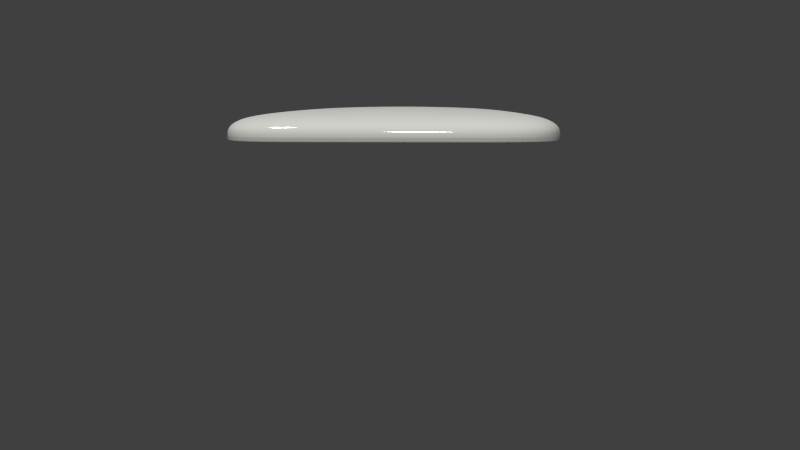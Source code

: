 # Source: Pad.blend  (saved by Blender 2.78.0; exported with 4.5.12 LTS)
import bpy
from mathutils import Matrix  # noqa: F401  (used for matrix-valued properties, if any)

bpy.ops.wm.read_factory_settings(use_empty=True)
scene = bpy.context.scene
scene.name = 'Scene'

# ---- collections
col_collection_1 = bpy.data.collections.new('Collection 1'); scene.collection.children.link(col_collection_1)

# ---- materials (node trees are filled in below, after node groups)
mat_ceramic = bpy.data.materials.new('ceramic')
mat_ceramic.alpha_threshold = 0.0
mat_ceramic.diffuse_color = (0.6189, 0.7461, 0.9551, 1.0)
mat_ceramic.roughness = 0.5
mat_ceramic.line_color = (0.0, 0.0, 0.0, 1.0)
mat_plastic = bpy.data.materials.new('plastic')
mat_plastic.alpha_threshold = 0.0
mat_plastic.diffuse_color = (0.9258, 0.9258, 0.9258, 1.0)
mat_plastic.roughness = 0.5
mat_plastic.line_color = (0.0, 0.0, 0.0, 1.0)

# ---- material node trees
mat_ceramic.use_nodes = True; mat_ceramic.node_tree.nodes.clear()
_N = mat_ceramic.node_tree.nodes; _L = mat_ceramic.node_tree.links
n0 = _N.new('ShaderNodeOutputMaterial'); n0.name = 'Material Output'; n0.location = (300, 300)
n0.width = 120
n1 = _N.new('ShaderNodeMixShader'); n1.name = 'Mix Shader'; n1.location = (100, 300)
n1.width = 150
n1.inputs[0].default_value = 0.3
n2 = _N.new('ShaderNodeBsdfAnisotropic'); n2.name = 'Glossy BSDF'; n2.location = (-96, 207)
n2.distribution = 'BECKMANN'
n2.inputs[1].default_value = 0.0
n3 = _N.new('ShaderNodeBsdfDiffuse'); n3.name = 'Diffuse BSDF'; n3.location = (-103, 343)
n4 = _N.new('ShaderNodeRGB'); n4.name = 'RGB'; n4.location = (-364, 277)
n4.outputs[0].default_value = (0.8, 0.8, 0.8, 1.0)
_L.new(n1.outputs[0], n0.inputs[0])
_L.new(n3.outputs[0], n1.inputs[1])
_L.new(n2.outputs[0], n1.inputs[2])
_L.new(n4.outputs[0], n3.inputs[0])
_L.new(n4.outputs[0], n2.inputs[0])
n0.is_active_output = True
mat_plastic.use_nodes = True; mat_plastic.node_tree.nodes.clear()
_N = mat_plastic.node_tree.nodes; _L = mat_plastic.node_tree.links
n0 = _N.new('ShaderNodeOutputMaterial'); n0.name = 'Material Output'; n0.location = (381, 461)
n0.width = 120
n1 = _N.new('ShaderNodeMixShader'); n1.name = 'Mix Shader'; n1.location = (110, 473)
n1.width = 150
n1.inputs[0].default_value = 0.1
n2 = _N.new('ShaderNodeBsdfDiffuse'); n2.name = 'Diffuse BSDF'; n2.location = (-90, 473)
n3 = _N.new('ShaderNodeBsdfAnisotropic'); n3.name = 'Glossy BSDF'; n3.location = (-92, 360)
n3.distribution = 'BECKMANN'
n3.inputs[1].default_value = 0.1
n4 = _N.new('ShaderNodeRGB'); n4.name = 'RGB'; n4.location = (-310, 442)
n4.outputs[0].default_value = (0.8073, 0.8073, 0.8073, 1.0)
_L.new(n1.outputs[0], n0.inputs[0])
_L.new(n3.outputs[0], n1.inputs[2])
_L.new(n2.outputs[0], n1.inputs[1])
_L.new(n4.outputs[0], n2.inputs[0])
_L.new(n4.outputs[0], n3.inputs[0])
n0.is_active_output = True

# ---- world
world_world = bpy.data.worlds.new('World'); scene.world = world_world
world_world.color = (0.05088, 0.05088, 0.05088)
world_world.use_sun_shadow = False
world_world.sun_shadow_jitter_overblur = 0.0
world_world.cycles.sampling_method = 'NONE'
world_world.cycles.sample_map_resolution = 256
world_world.light_settings.ao_factor = 0.1

# ---- cameras
cam_camera_001 = bpy.data.cameras.new('Camera.001')
cam_camera_001.clip_end = 100.0
cam_camera_001.lens = 35.0
cam_camera_001.sensor_width = 32.0
cam_camera_001.sensor_height = 18.0
cam_camera_001.dof.focus_distance = 0.0

# ---- lights
light_area_003 = bpy.data.lights.new('Area.003', 'AREA')
light_area_003.color = (1.0, 0.9941, 0.9039)
light_area_003.transmission_factor = 0.0
light_area_003.energy = 15.71
light_area_003.shadow_buffer_clip_start = 0.5
light_area_003.shadow_soft_size = 0.1
light_area_003.shadow_maximum_resolution = 0.006
light_area_003.use_absolute_resolution = True
light_area_003.size = 0.1
light_area_003.size_y = 0.1
light_area_003.cycles.use_multiple_importance_sampling = False
light_sun = bpy.data.lights.new('Sun', 'SUN')
light_sun.transmission_factor = 0.0
light_sun.angle = 0.1993
light_sun.energy = 1.0
light_sun.shadow_buffer_clip_start = 0.5
light_sun.shadow_soft_size = 0.1
light_sun.shadow_cascade_max_distance = 1000.0
light_sun.cycles.use_multiple_importance_sampling = False

# ---- meshes
me_laufen = bpy.data.meshes.new('Laufen')
me_laufen.from_pydata([(-1.0, -1.0, 1.0), (-1.0, 0.9994, 1.0), (1.0, 0.9994, 1.0), (1.0, -1.0, 1.0), (-0.3333, 0.9994, 1.0), (0.3333, 0.9994, 1.0), (0.3333, -1.0, 1.0), (-0.3333, -1.0, 1.0), (-1.0, 0.9994, 1.0), (1.0, 0.9994, 1.0), (0.3333, 0.9994, 1.031), (-0.3333, 0.9994, 1.031), (1.0, -0.4896, 1.0), (-1.0, -0.4896, 1.0), (-0.3333, -0.4896, 1.031), (0.3333, -0.4896, 1.031), (-1.0, 0.9994, 0.8723), (-1.0, -1.0, 0.8723), (1.0, 0.9994, 0.8723), (1.0, -1.0, 0.8723), (-0.3333, 0.9994, 0.8723), (0.3333, 0.9994, 0.8723), (0.3333, -1.0, 0.8723), (-0.3333, -1.0, 0.8723), (-1.0, 0.9994, 0.8723), (1.0, 0.9994, 0.8723), (-1.0, -0.4896, 0.8723), (1.0, -0.4896, 0.8723), (0.9743, -0.4748, 0.872), (-0.9743, -0.4748, 0.872), (0.9743, 0.9765, 0.872), (-0.9743, 0.9765, 0.872), (0.9743, -0.9721, 0.872), (0.9743, 0.9765, 0.872), (-0.9743, -0.9721, 0.872), (-0.9743, 0.9765, 0.872), (-0.3248, -0.9721, 0.872), (0.3248, -0.9721, 0.872), (0.3248, 0.9765, 0.872), (-0.3248, 0.9765, 0.872), (-1.0, -1.0, 0.8737), (-1.0, 0.9994, 0.8737), (1.0, 0.9994, 0.8737), (1.0, -1.0, 0.8737), (-0.3333, 0.9994, 0.8737), (0.3333, 0.9994, 0.8737), (0.3333, -1.0, 0.8737), (-0.3333, -1.0, 0.8737), (-1.0, 0.9994, 0.8737), (1.0, 0.9994, 0.8737), (-1.0, -0.4896, 0.8737), (1.0, -0.4896, 0.8737), (-0.9743, -0.9721, 0.872), (-0.9743, -0.4748, 0.872), (0.9743, 0.9765, 0.872), (0.9743, -0.4748, 0.872), (0.3248, 0.9765, 0.872), (0.3248, -0.9721, 0.872), (-0.3248, -0.9721, 0.872), (-0.9743, 0.9765, 0.872), (0.9743, -0.9721, 0.872), (0.9743, 0.9765, 0.872), (-0.3248, 0.9765, 0.872), (-0.9743, 0.9765, 0.872)], [], [(11, 4, 1, 8), (9, 2, 5, 10), (10, 5, 4, 11), (14, 11, 8, 13), (12, 9, 10, 15), (15, 10, 11, 14), (7, 14, 13, 0), (3, 12, 15, 6), (6, 15, 14, 7), (48, 41, 16, 24), (45, 42, 18, 21), (51, 43, 19, 27), (47, 40, 17, 23), (41, 44, 20, 16), (44, 45, 21, 20), (43, 46, 22, 19), (46, 47, 23, 22), (50, 48, 24, 26), (42, 49, 25, 18), (49, 51, 27, 25), (40, 50, 26, 17), (23, 17, 34, 36), (26, 24, 31, 29), (27, 19, 32, 28), (22, 23, 36, 37), (21, 18, 33, 38), (20, 21, 38, 39), (19, 22, 37, 32), (17, 26, 29, 34), (16, 20, 39, 35), (24, 16, 35, 31), (18, 25, 30, 33), (25, 27, 28, 30), (8, 1, 41, 48), (5, 2, 42, 45), (12, 3, 43, 51), (7, 0, 40, 47), (1, 4, 44, 41), (4, 5, 45, 44), (3, 6, 46, 43), (6, 7, 47, 46), (13, 8, 48, 50), (2, 9, 49, 42), (9, 12, 51, 49), (0, 13, 50, 40), (31, 35, 63, 59), (32, 37, 57, 60), (35, 39, 62, 63), (39, 38, 56, 62), (33, 30, 54, 61), (38, 33, 61, 56), (34, 29, 53, 52), (37, 36, 58, 57), (28, 32, 60, 55), (36, 34, 52, 58), (29, 31, 59, 53), (30, 28, 55, 54)])
me_laufen.polygons.foreach_set('use_smooth', [True] * 57)
me_laufen.polygons.foreach_set('material_index', [1, 1, 1, 1, 1, 1, 1, 1, 1, 0, 0, 0, 0, 0, 0, 0, 0, 0, 0, 0, 0, 0, 0, 0, 0, 0, 0, 0, 0, 0, 0, 0, 0, 1, 1, 1, 1, 1, 1, 1, 1, 1, 1, 1, 1, 0, 0, 0, 0, 0, 0, 0, 0, 0, 0, 0, 0])
me_laufen.materials.append(mat_ceramic)
me_laufen.materials.append(mat_plastic)
me_laufen.use_remesh_preserve_volume = False
me_laufen.use_remesh_preserve_attributes = False
me_laufen.use_mirror_vertex_groups = False
me_laufen.update()

# ---- objects
ob_area_002 = bpy.data.objects.new('Area.002', light_area_003)
ob_sun = bpy.data.objects.new('Sun', light_sun)
ob_camera = bpy.data.objects.new('Camera', cam_camera_001)
ob_laufen = bpy.data.objects.new('Laufen', me_laufen)

# ---- transforms, parenting, visibility, modifiers, constraints
ob_area_002.location = (-0.9098, -1.564, 1.231)
ob_area_002.rotation_euler = (0.257, 0.8164, -1.249)
ob_area_002.lineart.crease_threshold = 0.0
ob_sun.location = (-3.117, -0.6767, 6.345)
ob_sun.rotation_euler = (0.1712, -0.3035, -0.07941)
ob_sun.lineart.crease_threshold = 0.0
ob_camera.location = (-0.8889, -1.108, 0.2367)
ob_camera.rotation_euler = (1.431, 1.61e-06, 0.0308)
ob_camera.lineart.crease_threshold = 0.0
ob_laufen.location = (-0.9248, 0.00614, 0.009169)
ob_laufen.scale = (0.18, 0.245, 0.215)
ob_laufen.lineart.crease_threshold = 0.0
_m = ob_laufen.modifiers.new('Subsurf', 'SUBSURF')
_m.uv_smooth = 'PRESERVE_CORNERS'
_m.levels = 2
_m.render_levels = 3
_m.show_only_control_edges = False

# ---- collection membership
col_collection_1.objects.link(ob_area_002)
col_collection_1.objects.link(ob_sun)
col_collection_1.objects.link(ob_camera)
col_collection_1.objects.link(ob_laufen)

# ---- scene / render settings (as saved in the file)
scene.camera = ob_camera
scene.frame_start = 1; scene.frame_end = 250; scene.frame_set(1)
scene.render.engine = 'CYCLES'
scene.render.image_settings.color_mode = 'RGB'
scene.render.image_settings.compression = 90
scene.render.resolution_percentage = 30
scene.render.dither_intensity = 0.0
scene.render.bake_margin = 2
scene.cycles.use_denoising = False
scene.cycles.samples = 70
scene.cycles.sampling_pattern = 'TABULATED_SOBOL'
scene.cycles.light_sampling_threshold = 0.0
scene.cycles.use_adaptive_sampling = False
scene.cycles.use_light_tree = False
scene.cycles.caustics_reflective = False
scene.cycles.caustics_refractive = False
scene.cycles.blur_glossy = 0.0
scene.cycles.max_bounces = 128
scene.cycles.diffuse_bounces = 128
scene.cycles.glossy_bounces = 128
scene.cycles.transmission_bounces = 128
scene.cycles.volume_bounces = 1
scene.cycles.transparent_max_bounces = 128
scene.cycles.pixel_filter_type = 'GAUSSIAN'
scene.cycles.sample_clamp_indirect = 0.0
scene.view_settings.view_transform = 'Standard'
bpy.context.view_layer.update()
